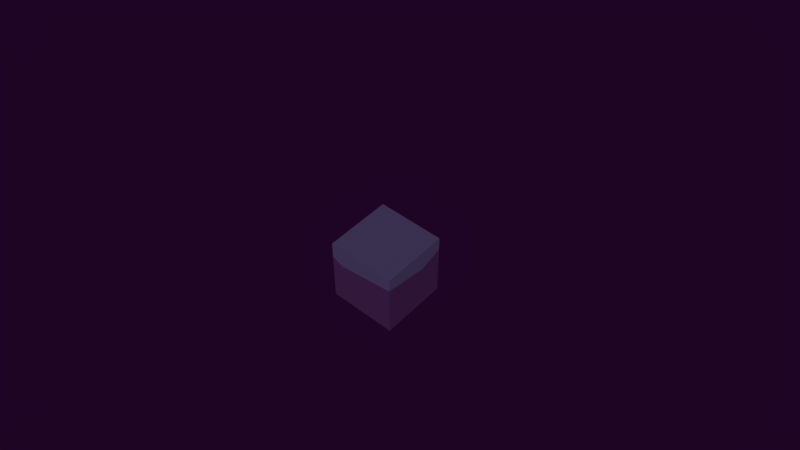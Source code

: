 # Source: bloco.blend  (saved by Blender 2.79.0; exported with 4.5.12 LTS)
import bpy
from mathutils import Matrix  # noqa: F401  (used for matrix-valued properties, if any)

bpy.ops.wm.read_factory_settings(use_empty=True)
scene = bpy.context.scene
scene.name = 'Scene'

# ---- collections
col_collection_1 = bpy.data.collections.new('Collection 1'); scene.collection.children.link(col_collection_1)

# ---- materials (node trees are filled in below, after node groups)
mat_material_004 = bpy.data.materials.new('Material.004')
mat_material_004.alpha_threshold = 0.0
mat_material_004.use_transparent_shadow = False
mat_material_004.diffuse_color = (0.06742, 0.04818, 0.1282, 1.0)
mat_material_004.roughness = 0.5
mat_material_010 = bpy.data.materials.new('Material.010')
mat_material_010.alpha_threshold = 0.0
mat_material_010.use_transparent_shadow = False
mat_material_010.diffuse_color = (0.05397, 0.01536, 0.07323, 1.0)
mat_material_010.roughness = 0.5

# ---- material node trees

# ---- world
world_world_001 = bpy.data.worlds.new('World.001'); scene.world = world_world_001
world_world_001.color = (0.0134, 0.001575, 0.01811)
world_world_001.use_sun_shadow = False
world_world_001.sun_shadow_jitter_overblur = 0.0
world_world_001.cycles.sampling_method = 'MANUAL'
world_world_001.light_settings.ao_factor = 0.4154
world_world_001.light_settings.distance = 0.4

# ---- cameras
cam_camera = bpy.data.cameras.new('Camera')
cam_camera.clip_end = 100.0
cam_camera.lens = 35.0
cam_camera.sensor_width = 32.0
cam_camera.sensor_height = 18.0
cam_camera.ortho_scale = 7.314
cam_camera.dof.focus_distance = 0.0
cam_camera.dof.aperture_fstop = 128.0

# ---- meshes
me_cube_029 = bpy.data.meshes.new('Cube.029')
me_cube_029.from_pydata([(-1.0, -1.0, -1.0), (-1.0, -1.0, 1.0), (-1.0, 1.0, -1.0), (-1.0, 1.0, 1.0), (1.0, -1.0, -1.0), (1.0, -1.0, 1.0), (1.0, 1.0, -1.0), (1.0, 1.0, 1.0), (-1.0, -1.0, 0.5037), (-1.0, 1.0, 0.5037), (1.0, 1.0, 0.5806), (1.0, -1.0, 0.6063), (-0.687, 1.0, -1.0), (-0.687, 1.0, 1.0), (-0.687, -1.0, -1.0), (-0.687, -1.0, 1.0), (-0.6679, -1.0, 0.3584), (-0.687, 1.0, 0.5037), (-1.0, 0.3288, -1.0), (-1.0, 0.3288, 1.0), (1.0, 0.3288, -1.0), (1.0, 0.3288, 1.0), (1.0, 0.3288, 0.3669), (-1.0, 0.3288, 0.5037), (-0.687, 0.3288, 1.0), (-0.687, 0.3288, -1.0)], [], [(23, 19, 3, 9), (17, 13, 7, 10), (22, 21, 5, 11), (16, 15, 1, 8), (25, 20, 4, 14), (24, 19, 1, 15), (14, 16, 8, 0), (20, 22, 11, 4), (12, 17, 10, 6), (18, 23, 9, 2), (2, 9, 17, 12), (4, 11, 16, 14), (21, 24, 15, 5), (18, 25, 14, 0), (11, 5, 15, 16), (9, 3, 13, 17), (2, 12, 25, 18), (7, 13, 24, 21), (0, 8, 23, 18), (6, 10, 22, 20), (13, 3, 19, 24), (12, 6, 20, 25), (10, 7, 21, 22), (8, 1, 19, 23)])
me_cube_029.polygons.foreach_set('material_index', [1, 1, 0, 0, 1, 0, 1, 1, 1, 1, 1, 1, 0, 1, 0, 1, 1, 0, 1, 1, 0, 1, 0, 1])
me_cube_029.materials.append(mat_material_004)
me_cube_029.materials.append(mat_material_010)
me_cube_029.use_remesh_preserve_volume = False
me_cube_029.use_remesh_preserve_attributes = False
me_cube_029.use_mirror_vertex_groups = False
me_cube_029.update()

# ---- objects
ob_cube_029 = bpy.data.objects.new('Cube.029', me_cube_029)
ob_camera = bpy.data.objects.new('Camera', cam_camera)

# ---- transforms, parenting, visibility, modifiers, constraints
ob_cube_029.location = (0.0, 0.0, 0.0)
ob_cube_029.scale = (0.5, 0.5, 0.5)
ob_cube_029.lineart.crease_threshold = 0.0
ob_camera.location = (5.399, -5.912, 8.772)
ob_camera.rotation_euler = (0.7873, -1.565e-06, 0.7169)
ob_camera.lock_rotations_4d = False
ob_camera.empty_display_type = 'ARROWS'
ob_camera.color = (0.0, 0.0, 0.0, 0.0)
ob_camera.display_type = 'WIRE'
ob_camera.lineart.crease_threshold = 0.0

# ---- collection membership
col_collection_1.objects.link(ob_cube_029)
col_collection_1.objects.link(ob_camera)

# ---- scene / render settings (as saved in the file)
scene.camera = ob_camera
scene.frame_start = 1; scene.frame_end = 250; scene.frame_set(0)
scene.render.engine = 'BLENDER_EEVEE_NEXT'
scene.render.resolution_percentage = 50
scene.render.dither_intensity = 0.0
scene.cycles.use_denoising = False
scene.cycles.samples = 128
scene.cycles.sampling_pattern = 'TABULATED_SOBOL'
scene.cycles.use_adaptive_sampling = False
scene.cycles.use_light_tree = False
scene.cycles.blur_glossy = 0.0
scene.cycles.sample_clamp_indirect = 0.0
scene.view_settings.view_transform = 'Standard'
bpy.context.view_layer.update()

# ---- added for rendering (the .blend has no usable light): sun
light_auto_sun = bpy.data.lights.new('AutoSun', 'SUN')
light_auto_sun.energy = 3.0
light_auto_sun.angle = 0.0523599
ob_auto_sun = bpy.data.objects.new('AutoSun', light_auto_sun)
scene.collection.objects.link(ob_auto_sun)
ob_auto_sun.rotation_euler = (0.872665, 0.174533, 0.523599)
bpy.context.view_layer.update()
